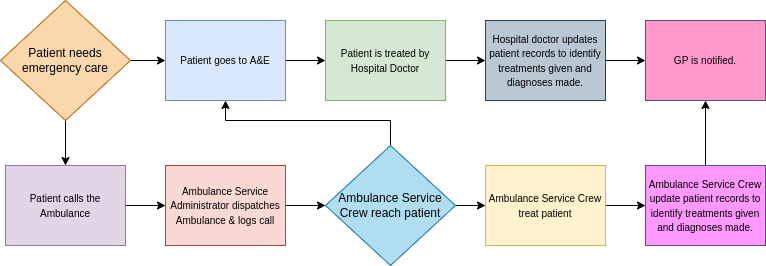

The diagram above was exported from draw.io. Its source (the exported page's mxGraphModel, read from the mxfile embedded in the PNG):
<mxGraphModel dx="1422" dy="671" grid="1" gridSize="10" guides="1" tooltips="1" connect="1" arrows="1" fold="1" page="1" pageScale="1" pageWidth="827" pageHeight="1169" math="0" shadow="0">
  <root>
    <mxCell id="WIyWlLk6GJQsqaUBKTNV-0" />
    <mxCell id="WIyWlLk6GJQsqaUBKTNV-1" parent="WIyWlLk6GJQsqaUBKTNV-0" />
    <mxCell id="gnyh28H485IBhZfGOpMS-34" value="" style="edgeStyle=orthogonalEdgeStyle;rounded=0;orthogonalLoop=1;jettySize=auto;html=1;fontSize=9;" parent="WIyWlLk6GJQsqaUBKTNV-1" source="gnyh28H485IBhZfGOpMS-31" target="gnyh28H485IBhZfGOpMS-32" edge="1">
      <mxGeometry relative="1" as="geometry" />
    </mxCell>
    <mxCell id="gnyh28H485IBhZfGOpMS-35" value="" style="edgeStyle=orthogonalEdgeStyle;rounded=0;orthogonalLoop=1;jettySize=auto;html=1;fontSize=9;" parent="WIyWlLk6GJQsqaUBKTNV-1" source="gnyh28H485IBhZfGOpMS-31" target="gnyh28H485IBhZfGOpMS-33" edge="1">
      <mxGeometry relative="1" as="geometry" />
    </mxCell>
    <mxCell id="gnyh28H485IBhZfGOpMS-31" value="&lt;span style=&quot;font-size: 12px&quot;&gt;Patient needs emergency care&lt;/span&gt;" style="rhombus;whiteSpace=wrap;html=1;fontSize=9;fillColor=#fad7ac;strokeColor=#b46504;" parent="WIyWlLk6GJQsqaUBKTNV-1" vertex="1">
      <mxGeometry x="75" y="540" width="130" height="120" as="geometry" />
    </mxCell>
    <mxCell id="gnyh28H485IBhZfGOpMS-49" value="" style="edgeStyle=orthogonalEdgeStyle;rounded=0;orthogonalLoop=1;jettySize=auto;html=1;fontSize=12;" parent="WIyWlLk6GJQsqaUBKTNV-1" source="gnyh28H485IBhZfGOpMS-32" target="gnyh28H485IBhZfGOpMS-36" edge="1">
      <mxGeometry relative="1" as="geometry" />
    </mxCell>
    <mxCell id="gnyh28H485IBhZfGOpMS-32" value="&lt;span style=&quot;font-size: 10px&quot;&gt;Patient goes to A&amp;amp;E&lt;/span&gt;" style="rounded=0;whiteSpace=wrap;html=1;fillColor=#dae8fc;strokeColor=#6c8ebf;" parent="WIyWlLk6GJQsqaUBKTNV-1" vertex="1">
      <mxGeometry x="240" y="560" width="120" height="80" as="geometry" />
    </mxCell>
    <mxCell id="gnyh28H485IBhZfGOpMS-42" value="" style="edgeStyle=orthogonalEdgeStyle;rounded=0;orthogonalLoop=1;jettySize=auto;html=1;fontSize=12;" parent="WIyWlLk6GJQsqaUBKTNV-1" source="gnyh28H485IBhZfGOpMS-33" target="gnyh28H485IBhZfGOpMS-37" edge="1">
      <mxGeometry relative="1" as="geometry" />
    </mxCell>
    <mxCell id="gnyh28H485IBhZfGOpMS-33" value="&lt;span style=&quot;font-size: 10px&quot;&gt;Patient calls the Ambulance&lt;/span&gt;" style="rounded=0;whiteSpace=wrap;html=1;fillColor=#e1d5e7;strokeColor=#9673a6;" parent="WIyWlLk6GJQsqaUBKTNV-1" vertex="1">
      <mxGeometry x="80" y="705" width="120" height="80" as="geometry" />
    </mxCell>
    <mxCell id="gnyh28H485IBhZfGOpMS-50" value="" style="edgeStyle=orthogonalEdgeStyle;rounded=0;orthogonalLoop=1;jettySize=auto;html=1;fontSize=12;" parent="WIyWlLk6GJQsqaUBKTNV-1" source="gnyh28H485IBhZfGOpMS-36" target="gnyh28H485IBhZfGOpMS-46" edge="1">
      <mxGeometry relative="1" as="geometry" />
    </mxCell>
    <mxCell id="gnyh28H485IBhZfGOpMS-36" value="&lt;span style=&quot;font-size: 10px&quot;&gt;Patient is treated by Hospital Doctor&lt;/span&gt;" style="rounded=0;whiteSpace=wrap;html=1;fillColor=#d5e8d4;strokeColor=#82b366;" parent="WIyWlLk6GJQsqaUBKTNV-1" vertex="1">
      <mxGeometry x="400" y="560" width="120" height="80" as="geometry" />
    </mxCell>
    <mxCell id="gnyh28H485IBhZfGOpMS-43" value="" style="edgeStyle=orthogonalEdgeStyle;rounded=0;orthogonalLoop=1;jettySize=auto;html=1;fontSize=12;" parent="WIyWlLk6GJQsqaUBKTNV-1" source="gnyh28H485IBhZfGOpMS-37" target="gnyh28H485IBhZfGOpMS-40" edge="1">
      <mxGeometry relative="1" as="geometry" />
    </mxCell>
    <mxCell id="gnyh28H485IBhZfGOpMS-37" value="&lt;span style=&quot;font-size: 10px&quot;&gt;Ambulance Service Administrator dispatches Ambulance &amp;amp; logs call&lt;/span&gt;" style="rounded=0;whiteSpace=wrap;html=1;fillColor=#fad9d5;strokeColor=#ae4132;" parent="WIyWlLk6GJQsqaUBKTNV-1" vertex="1">
      <mxGeometry x="240" y="705" width="120" height="80" as="geometry" />
    </mxCell>
    <mxCell id="gnyh28H485IBhZfGOpMS-44" value="" style="edgeStyle=orthogonalEdgeStyle;rounded=0;orthogonalLoop=1;jettySize=auto;html=1;fontSize=12;" parent="WIyWlLk6GJQsqaUBKTNV-1" source="gnyh28H485IBhZfGOpMS-40" target="gnyh28H485IBhZfGOpMS-41" edge="1">
      <mxGeometry relative="1" as="geometry" />
    </mxCell>
    <mxCell id="gnyh28H485IBhZfGOpMS-65" style="edgeStyle=orthogonalEdgeStyle;rounded=0;orthogonalLoop=1;jettySize=auto;html=1;fontSize=12;" parent="WIyWlLk6GJQsqaUBKTNV-1" source="gnyh28H485IBhZfGOpMS-40" target="gnyh28H485IBhZfGOpMS-32" edge="1">
      <mxGeometry relative="1" as="geometry">
        <Array as="points">
          <mxPoint x="465" y="660" />
          <mxPoint x="300" y="660" />
        </Array>
      </mxGeometry>
    </mxCell>
    <mxCell id="gnyh28H485IBhZfGOpMS-40" value="&lt;div&gt;&lt;font style=&quot;font-size: 12px&quot;&gt;Ambulance Service Crew reach patient&lt;/font&gt;&lt;/div&gt;" style="rhombus;whiteSpace=wrap;html=1;fontSize=9;fillColor=#b1ddf0;strokeColor=#10739e;align=center;" parent="WIyWlLk6GJQsqaUBKTNV-1" vertex="1">
      <mxGeometry x="400" y="685" width="130" height="120" as="geometry" />
    </mxCell>
    <mxCell id="gnyh28H485IBhZfGOpMS-61" value="" style="edgeStyle=orthogonalEdgeStyle;rounded=0;orthogonalLoop=1;jettySize=auto;html=1;fontSize=12;" parent="WIyWlLk6GJQsqaUBKTNV-1" source="gnyh28H485IBhZfGOpMS-41" target="gnyh28H485IBhZfGOpMS-53" edge="1">
      <mxGeometry relative="1" as="geometry" />
    </mxCell>
    <mxCell id="gnyh28H485IBhZfGOpMS-41" value="&lt;span style=&quot;font-size: 10px&quot;&gt;Ambulance Service Crew treat patient&lt;/span&gt;" style="rounded=0;whiteSpace=wrap;html=1;fillColor=#fff2cc;strokeColor=#d6b656;" parent="WIyWlLk6GJQsqaUBKTNV-1" vertex="1">
      <mxGeometry x="560" y="705" width="120" height="80" as="geometry" />
    </mxCell>
    <mxCell id="gnyh28H485IBhZfGOpMS-60" value="" style="edgeStyle=orthogonalEdgeStyle;rounded=0;orthogonalLoop=1;jettySize=auto;html=1;fontSize=12;" parent="WIyWlLk6GJQsqaUBKTNV-1" source="gnyh28H485IBhZfGOpMS-46" target="gnyh28H485IBhZfGOpMS-55" edge="1">
      <mxGeometry relative="1" as="geometry" />
    </mxCell>
    <mxCell id="gnyh28H485IBhZfGOpMS-46" value="&lt;span style=&quot;font-size: 10px&quot;&gt;Hospital doctor updates patient records to identify treatments given and diagnoses made.&lt;/span&gt;" style="rounded=0;whiteSpace=wrap;html=1;fillColor=#bac8d3;strokeColor=#23445d;" parent="WIyWlLk6GJQsqaUBKTNV-1" vertex="1">
      <mxGeometry x="560" y="560" width="120" height="80" as="geometry" />
    </mxCell>
    <mxCell id="gnyh28H485IBhZfGOpMS-62" value="" style="edgeStyle=orthogonalEdgeStyle;rounded=0;orthogonalLoop=1;jettySize=auto;html=1;fontSize=12;" parent="WIyWlLk6GJQsqaUBKTNV-1" source="gnyh28H485IBhZfGOpMS-53" target="gnyh28H485IBhZfGOpMS-55" edge="1">
      <mxGeometry relative="1" as="geometry" />
    </mxCell>
    <mxCell id="gnyh28H485IBhZfGOpMS-53" value="&lt;span style=&quot;font-size: 10px&quot;&gt;Ambulance Service Crew update patient records to identify treatments given and diagnoses made.&lt;/span&gt;" style="rounded=0;whiteSpace=wrap;html=1;fillColor=#FF99FF;strokeColor=#56517e;" parent="WIyWlLk6GJQsqaUBKTNV-1" vertex="1">
      <mxGeometry x="720" y="705" width="120" height="80" as="geometry" />
    </mxCell>
    <mxCell id="gnyh28H485IBhZfGOpMS-55" value="&lt;span style=&quot;font-size: 10px&quot;&gt;GP is notified.&lt;/span&gt;" style="rounded=0;whiteSpace=wrap;html=1;fillColor=#FF99CC;strokeColor=#56517e;" parent="WIyWlLk6GJQsqaUBKTNV-1" vertex="1">
      <mxGeometry x="720" y="560" width="120" height="80" as="geometry" />
    </mxCell>
  </root>
</mxGraphModel>